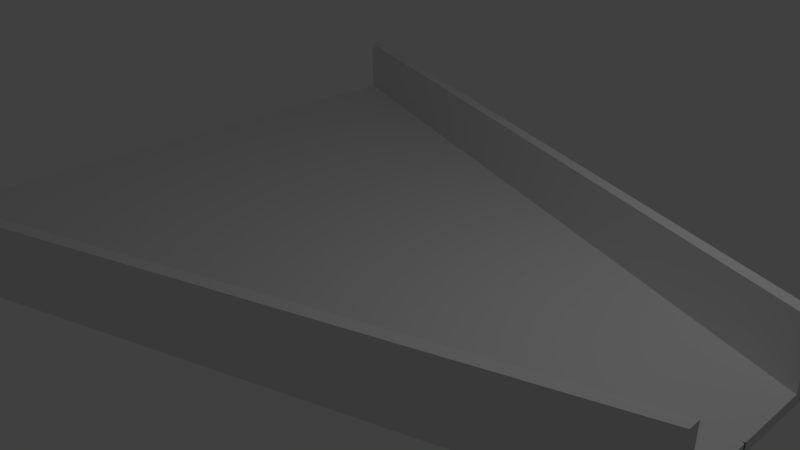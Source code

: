 # Source: funnel_tray.blend  (saved by Blender 2.79.0; exported with 4.5.12 LTS)
import bpy
from mathutils import Matrix  # noqa: F401  (used for matrix-valued properties, if any)

bpy.ops.wm.read_factory_settings(use_empty=True)
scene = bpy.context.scene
scene.name = 'Scene'

# ---- collections
col_collection_1 = bpy.data.collections.new('Collection 1'); scene.collection.children.link(col_collection_1)

# ---- world
world_world = bpy.data.worlds.new('World'); scene.world = world_world
world_world.color = (0.05088, 0.05088, 0.05088)
world_world.use_sun_shadow = False
world_world.sun_shadow_jitter_overblur = 0.0
world_world.cycles.sampling_method = 'MANUAL'

# ---- cameras
cam_camera = bpy.data.cameras.new('Camera')
cam_camera.clip_end = 100.0
cam_camera.lens = 35.0
cam_camera.sensor_width = 32.0
cam_camera.sensor_height = 18.0
cam_camera.ortho_scale = 7.314
cam_camera.dof.focus_distance = 0.0
cam_camera.dof.aperture_fstop = 128.0

# ---- lights
light_lamp = bpy.data.lights.new('Lamp', 'POINT')
light_lamp.transmission_factor = 0.0
light_lamp.cutoff_distance = 30.0
light_lamp.energy = 100.0
light_lamp.shadow_buffer_clip_start = 1.001
light_lamp.shadow_soft_size = 0.1
light_lamp.shadow_maximum_resolution = 0.006
light_lamp.use_absolute_resolution = True

# ---- meshes
me_cube_001 = bpy.data.meshes.new('Cube.001')
me_cube_001.from_pydata([(-1.0, -0.9947, -1.0), (-1.0, -0.9947, 1.0), (-1.0, 0.003862, -1.0), (-0.9996, 0.00349, 1.104), (1.0, -0.2208, -1.0), (1.0, -0.2208, 1.0), (1.0, 0.002905, -1.0), (1.0, 0.002905, 1.0), (-0.9993, -1.031, -1.0), (-0.9993, -1.031, 1.0), (1.001, -0.2571, 1.0), (1.001, -0.2571, -1.0), (1.0, -0.2208, 12.11), (-1.0, -0.9947, 12.11), (1.001, -0.2571, 12.11), (-0.9993, -1.031, 12.11)], [], [(0, 1, 3, 2), (2, 3, 7, 6), (6, 7, 5, 4), (10, 5, 12, 14), (2, 6, 4, 0), (7, 3, 1, 5), (11, 10, 9, 8), (4, 5, 10, 11), (1, 0, 8, 9), (0, 4, 11, 8), (12, 13, 15, 14), (9, 10, 14, 15), (5, 1, 13, 12), (1, 9, 15, 13)])
me_cube_001.use_remesh_preserve_volume = False
me_cube_001.use_remesh_preserve_attributes = False
me_cube_001.use_mirror_vertex_groups = False
me_cube_001.update()

# ---- curves / text
cu_beziercurve = bpy.data.curves.new('BezierCurve', 'CURVE')
cu_beziercurve.dimensions = '3D'
_sp = cu_beziercurve.splines.new('BEZIER'); _sp.bezier_points.add(6)
_sp.bezier_points.foreach_set('co', [-14.54, -2.251, 0.008992, -10.87, -0.782, 0.008992, -8.289, 1.069, 0.008992, -5.709, 2.105, 0.008992, -2.412, 1.388, 0.008991, 0.5874, -1.114, 1.329e-07, 6.696, -2.957, 7.891e-08])
_sp.bezier_points.foreach_set('handle_left', [-16.15, -2.262, 0.008992, -11.57, -1.145, 0.008992, -8.717, 0.7848, 0.008992, -6.676, 1.955, 0.008992, -3.209, 1.955, 0.008991, -0.3045, -0.6621, 1.532e-07, 5.696, -2.929, 1.853e-07])
_sp.bezier_points.foreach_set('handle_right', [-13.96, -2.248, 0.008992, -10.35, -0.5177, 0.008992, -7.809, 1.39, 0.008992, -5.003, 2.214, 0.008992, -1.901, 1.024, 0.008991, 3.865, -2.775, 5.851e-08, 7.958, -2.991, -5.535e-08])
for _p, _l, _r in zip(_sp.bezier_points, ['ALIGNED', 'ALIGNED', 'ALIGNED', 'ALIGNED', 'ALIGNED', 'ALIGNED', 'ALIGNED'], ['ALIGNED', 'ALIGNED', 'ALIGNED', 'ALIGNED', 'ALIGNED', 'ALIGNED', 'ALIGNED']): _p.handle_left_type = _l; _p.handle_right_type = _r
_sp.order_u = 0
_sp.order_v = 0
cu_beziercurve.use_path = True
cu_beziercurve.use_path_clamp = True
cu_beziercurve.bevel_resolution = 0
cu_beziercurve.fill_mode = 'HALF'

# ---- objects
ob_cube = bpy.data.objects.new('Cube', me_cube_001)
ob_beziercurve = bpy.data.objects.new('BezierCurve', cu_beziercurve)
ob_lamp = bpy.data.objects.new('Lamp', light_lamp)
ob_camera = bpy.data.objects.new('Camera', cam_camera)

# ---- transforms, parenting, visibility, modifiers, constraints
ob_cube.location = (0.0, -0.01136, 0.0)
ob_cube.scale = (5.119, 4.672, 0.07605)
ob_cube.lineart.crease_threshold = 0.0
_m = ob_cube.modifiers.new('Mirror', 'MIRROR')
_m.use_axis = (False, True, False)
ob_beziercurve.location = (-7.53, 3.286, 0.0)
ob_beziercurve.scale = (1.121, 1.121, 1.121)
ob_beziercurve.hide_viewport = True
ob_beziercurve.lineart.crease_threshold = 0.0
ob_lamp.location = (4.076, 1.005, 5.904)
ob_lamp.rotation_euler = (0.6503, 0.05522, 1.866)
ob_lamp.lock_rotations_4d = False
ob_lamp.empty_display_type = 'ARROWS'
ob_lamp.color = (0.0, 0.0, 0.0, 0.0)
ob_lamp.lineart.crease_threshold = 0.0
ob_camera.location = (7.481, -6.508, 5.344)
ob_camera.rotation_euler = (1.109, 0.0, 0.8149)
ob_camera.lock_rotations_4d = False
ob_camera.empty_display_type = 'ARROWS'
ob_camera.color = (0.0, 0.0, 0.0, 0.0)
ob_camera.display_type = 'WIRE'
ob_camera.lineart.crease_threshold = 0.0

# ---- collection membership
col_collection_1.objects.link(ob_cube)
col_collection_1.objects.link(ob_beziercurve)
col_collection_1.objects.link(ob_lamp)
col_collection_1.objects.link(ob_camera)

# ---- scene / render settings (as saved in the file)
scene.camera = ob_camera
scene.frame_start = 1; scene.frame_end = 250; scene.frame_set(1)
scene.render.engine = 'BLENDER_EEVEE_NEXT'
scene.render.resolution_percentage = 50
scene.render.dither_intensity = 0.0
scene.cycles.use_denoising = False
scene.cycles.samples = 128
scene.cycles.sampling_pattern = 'TABULATED_SOBOL'
scene.cycles.use_adaptive_sampling = False
scene.cycles.use_light_tree = False
scene.cycles.blur_glossy = 0.0
scene.cycles.sample_clamp_indirect = 0.0
scene.view_settings.view_transform = 'Standard'
bpy.context.view_layer.update()
